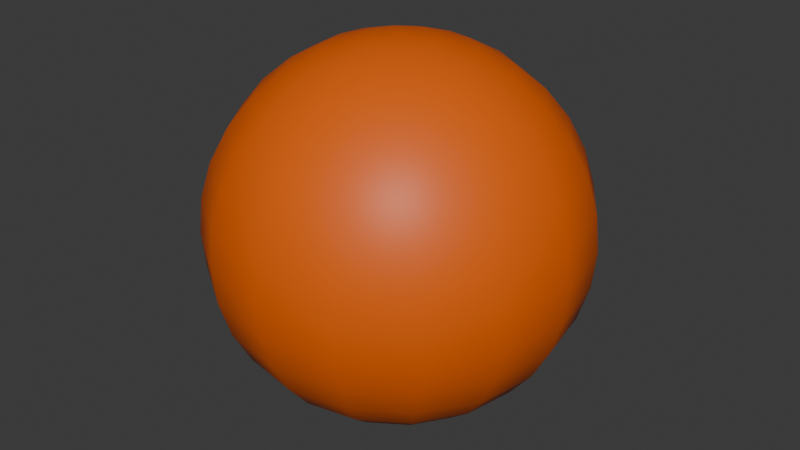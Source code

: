 # Source: ball.blend  (saved by Blender 4.0.36; exported with 4.5.12 LTS)
import bpy
from mathutils import Matrix  # noqa: F401  (used for matrix-valued properties, if any)

bpy.ops.wm.read_factory_settings(use_empty=True)
scene = bpy.context.scene
scene.name = 'Scene'

# ---- collections
col_collection = bpy.data.collections.new('Collection'); scene.collection.children.link(col_collection)

# ---- materials (node trees are filled in below, after node groups)
mat_x = bpy.data.materials.new('マテリアル')
mat_x.use_transparent_shadow = False

# ---- material node trees
mat_x.use_nodes = True; mat_x.node_tree.nodes.clear()
_N = mat_x.node_tree.nodes; _L = mat_x.node_tree.links
n0 = _N.new('ShaderNodeBsdfPrincipled'); n0.name = 'プリンシプルBSDF'; n0.location = (10, 300)
n0.inputs[0].default_value = (0.8008, 0.1196, 0.0, 1.0)
n0.inputs[3].default_value = 1.45
n1 = _N.new('ShaderNodeOutputMaterial'); n1.name = 'マテリアル出力'; n1.location = (300, 300)
_L.new(n0.outputs[0], n1.inputs[0])
n1.is_active_output = True

# ---- world
world_world = bpy.data.worlds.new('World'); scene.world = world_world
world_world.use_nodes = True; world_world.node_tree.nodes.clear()
_N = world_world.node_tree.nodes; _L = world_world.node_tree.links
n0 = _N.new('ShaderNodeOutputWorld'); n0.name = 'World Output'; n0.location = (300, 300)
n1 = _N.new('ShaderNodeBackground'); n1.name = 'Background'; n1.location = (10, 300)
n1.inputs[0].default_value = (0.05088, 0.05088, 0.05088, 1.0)
_L.new(n1.outputs[0], n0.inputs[0])
n0.is_active_output = True
world_world.color = (0.05088, 0.05088, 0.05088)
world_world.use_sun_shadow = False
world_world.sun_shadow_jitter_overblur = 0.0

# ---- meshes
me_x = bpy.data.meshes.new('球')
me_x.from_pydata([(0.0, 0.1951, 0.9808), (0.0, 0.3827, 0.9239), (0.0, 0.7071, 0.7071), (0.0, 0.9239, 0.3827), (0.0, 0.9808, 0.1951), (0.0, 0.9808, -0.1951), (0.0, 0.8315, -0.5556), (0.0, 0.5556, -0.8315), (0.0, 0.3827, -0.9239), (0.0, 0.1951, -0.9808), (0.07466, 0.1802, 0.9808), (0.1464, 0.3536, 0.9239), (0.2126, 0.5133, 0.8315), (0.2706, 0.6533, 0.7071), (0.3182, 0.7682, 0.5556), (0.3536, 0.8536, 0.3827), (0.3753, 0.9061, 0.1951), (0.3827, 0.9239, 0.0), (0.3753, 0.9061, -0.1951), (0.3536, 0.8536, -0.3827), (0.3182, 0.7682, -0.5556), (0.2706, 0.6533, -0.7071), (0.2126, 0.5133, -0.8315), (0.1464, 0.3536, -0.9239), (0.07466, 0.1802, -0.9808), (0.1379, 0.1379, 0.9808), (0.2706, 0.2706, 0.9239), (0.3928, 0.3928, 0.8315), (0.5, 0.5, 0.7071), (0.5879, 0.5879, 0.5556), (0.6533, 0.6533, 0.3827), (0.6935, 0.6935, 0.1951), (0.7071, 0.7071, 0.0), (0.6935, 0.6935, -0.1951), (0.6533, 0.6533, -0.3827), (0.5879, 0.5879, -0.5556), (0.5, 0.5, -0.7071), (0.3928, 0.3928, -0.8315), (0.2706, 0.2706, -0.9239), (0.1379, 0.1379, -0.9808), (0.1802, 0.07466, 0.9808), (0.3536, 0.1464, 0.9239), (0.5133, 0.2126, 0.8315), (0.6533, 0.2706, 0.7071), (0.7682, 0.3182, 0.5556), (0.8536, 0.3536, 0.3827), (0.9061, 0.3753, 0.1951), (0.9239, 0.3827, 0.0), (0.9061, 0.3753, -0.1951), (0.8536, 0.3536, -0.3827), (0.7682, 0.3182, -0.5556), (0.6533, 0.2706, -0.7071), (0.5133, 0.2126, -0.8315), (0.3536, 0.1464, -0.9239), (0.1802, 0.07466, -0.9808), (0.1951, -5.215e-08, 0.9808), (0.3827, -4.47e-08, 0.9239), (0.5556, -7.451e-08, 0.8315), (0.7071, -8.941e-08, 0.7071), (0.8315, -8.941e-08, 0.5556), (0.9239, -1.192e-07, 0.3827), (0.9808, -1.49e-07, 0.1951), (1.0, -1.49e-07, 0.0), (0.9808, -1.49e-07, -0.1951), (0.9239, -1.192e-07, -0.3827), (0.8315, -8.941e-08, -0.5556), (0.7071, -8.941e-08, -0.7071), (0.5556, -7.451e-08, -0.8315), (0.3827, -4.47e-08, -0.9239), (0.1951, -5.215e-08, -0.9808), (0.1802, -0.07466, 0.9808), (0.3536, -0.1464, 0.9239), (0.5133, -0.2126, 0.8315), (0.6533, -0.2706, 0.7071), (0.7682, -0.3182, 0.5556), (0.8536, -0.3536, 0.3827), (0.9061, -0.3753, 0.1951), (0.9239, -0.3827, 0.0), (0.9061, -0.3753, -0.1951), (0.8536, -0.3536, -0.3827), (0.7682, -0.3182, -0.5556), (0.6533, -0.2706, -0.7071), (0.5133, -0.2126, -0.8315), (0.3536, -0.1464, -0.9239), (0.1802, -0.07466, -0.9808), (0.1379, -0.1379, 0.9808), (0.2706, -0.2706, 0.9239), (0.3928, -0.3928, 0.8315), (0.5, -0.5, 0.7071), (0.5879, -0.5879, 0.5556), (0.6533, -0.6533, 0.3827), (0.6935, -0.6935, 0.1951), (0.7071, -0.7071, 0.0), (0.6935, -0.6935, -0.1951), (0.6533, -0.6533, -0.3827), (0.5879, -0.5879, -0.5556), (0.5, -0.5, -0.7071), (0.3928, -0.3928, -0.8315), (0.2706, -0.2706, -0.9239), (0.1379, -0.1379, -0.9808), (0.07466, -0.1802, 0.9808), (0.1464, -0.3536, 0.9239), (0.2126, -0.5133, 0.8315), (0.2706, -0.6533, 0.7071), (0.3182, -0.7682, 0.5556), (0.3536, -0.8536, 0.3827), (0.3753, -0.9061, 0.1951), (0.3827, -0.9239, 0.0), (0.3753, -0.9061, -0.1951), (0.3536, -0.8536, -0.3827), (0.3182, -0.7682, -0.5556), (0.2706, -0.6533, -0.7071), (0.2126, -0.5133, -0.8315), (0.1464, -0.3536, -0.9239), (0.07466, -0.1802, -0.9808), (-6.706e-08, -0.1951, 0.9808), (-1.192e-07, -0.3827, 0.9239), (-1.49e-07, -0.5556, 0.8315), (-2.235e-07, -0.7071, 0.7071), (-1.788e-07, -0.8315, 0.5556), (-2.384e-07, -0.9239, 0.3827), (-2.682e-07, -0.9808, 0.1951), (-3.576e-07, -1.0, 0.0), (-2.682e-07, -0.9808, -0.1951), (-2.384e-07, -0.9239, -0.3827), (-1.788e-07, -0.8315, -0.5556), (-2.235e-07, -0.7071, -0.7071), (-1.49e-07, -0.5556, -0.8315), (-1.192e-07, -0.3827, -0.9239), (-6.706e-08, -0.1951, -0.9808), (-0.07466, -0.1802, 0.9808), (-0.1464, -0.3536, 0.9239), (-0.2126, -0.5133, 0.8315), (-0.2706, -0.6533, 0.7071), (-0.3182, -0.7682, 0.5556), (-0.3536, -0.8536, 0.3827), (-0.3753, -0.9061, 0.1951), (-0.3827, -0.9239, 0.0), (-0.3753, -0.9061, -0.1951), (-0.3536, -0.8536, -0.3827), (-0.3182, -0.7682, -0.5556), (-0.2706, -0.6533, -0.7071), (-0.2126, -0.5133, -0.8315), (-0.1464, -0.3536, -0.9239), (-0.07466, -0.1802, -0.9808), (0.0, 0.0, -1.0), (-0.1379, -0.1379, 0.9808), (-0.2706, -0.2706, 0.9239), (-0.3928, -0.3928, 0.8315), (-0.5, -0.5, 0.7071), (-0.5879, -0.5879, 0.5556), (-0.6533, -0.6533, 0.3827), (-0.6935, -0.6935, 0.1951), (-0.7071, -0.7071, 0.0), (-0.6935, -0.6935, -0.1951), (-0.6533, -0.6533, -0.3827), (-0.5879, -0.5879, -0.5556), (-0.5, -0.5, -0.7071), (-0.3928, -0.3928, -0.8315), (-0.2706, -0.2706, -0.9239), (-0.1379, -0.1379, -0.9808), (-0.1802, -0.07466, 0.9808), (-0.3536, -0.1464, 0.9239), (-0.5133, -0.2126, 0.8315), (-0.6533, -0.2706, 0.7071), (-0.7682, -0.3182, 0.5556), (-0.8536, -0.3536, 0.3827), (-0.9061, -0.3753, 0.1951), (-0.9239, -0.3827, 0.0), (-0.9061, -0.3753, -0.1951), (-0.8536, -0.3536, -0.3827), (-0.7682, -0.3182, -0.5556), (-0.6533, -0.2706, -0.7071), (-0.5133, -0.2126, -0.8315), (-0.3536, -0.1464, -0.9239), (-0.1802, -0.07466, -0.9808), (0.0, 0.0, 1.0), (-0.1951, 8.196e-08, 0.9808), (-0.3827, 1.788e-07, 0.9239), (-0.5556, 1.937e-07, 0.8315), (-0.7071, 3.278e-07, 0.7071), (-0.8315, 3.278e-07, 0.5556), (-0.9239, 3.576e-07, 0.3827), (-0.9808, 3.874e-07, 0.1951), (-1.0, 5.066e-07, 0.0), (-0.9808, 3.874e-07, -0.1951), (-0.9239, 3.576e-07, -0.3827), (-0.8315, 3.278e-07, -0.5556), (-0.7071, 3.278e-07, -0.7071), (-0.5556, 1.937e-07, -0.8315), (-0.3827, 1.788e-07, -0.9239), (-0.1951, 8.196e-08, -0.9808), (-0.1802, 0.07466, 0.9808), (-0.3536, 0.1464, 0.9239), (-0.5133, 0.2126, 0.8315), (-0.6533, 0.2706, 0.7071), (-0.7682, 0.3182, 0.5556), (-0.8536, 0.3536, 0.3827), (-0.9061, 0.3753, 0.1951), (-0.9239, 0.3827, 0.0), (-0.9061, 0.3753, -0.1951), (-0.8536, 0.3536, -0.3827), (-0.7682, 0.3182, -0.5556), (-0.6533, 0.2706, -0.7071), (-0.5133, 0.2126, -0.8315), (-0.3536, 0.1464, -0.9239), (-0.1802, 0.07466, -0.9808), (-0.1379, 0.1379, 0.9808), (-0.2706, 0.2706, 0.9239), (-0.3928, 0.3928, 0.8315), (-0.5, 0.5, 0.7071), (-0.5879, 0.5879, 0.5556), (-0.6533, 0.6533, 0.3827), (-0.6935, 0.6935, 0.1951), (-0.7071, 0.7071, 0.0), (-0.6935, 0.6935, -0.1951), (-0.6533, 0.6533, -0.3827), (-0.5879, 0.5879, -0.5556), (-0.5, 0.5, -0.7071), (-0.3928, 0.3928, -0.8315), (-0.2706, 0.2706, -0.9239), (-0.1379, 0.1379, -0.9808), (-0.07466, 0.1802, 0.9808), (-0.1464, 0.3536, 0.9239), (-0.2126, 0.5133, 0.8315), (-0.2706, 0.6533, 0.7071), (-0.3182, 0.7682, 0.5556), (-0.3536, 0.8536, 0.3827), (-0.3753, 0.9061, 0.1951), (-0.3827, 0.9239, 0.0), (-0.3753, 0.9061, -0.1951), (-0.3536, 0.8536, -0.3827), (-0.3182, 0.7682, -0.5556), (-0.2706, 0.6533, -0.7071), (-0.2126, 0.5133, -0.8315), (-0.1464, 0.3536, -0.9239), (-0.07466, 0.1802, -0.9808), (2.384e-07, 0.5556, 0.8315), (4.47e-07, 0.8315, 0.5556), (6.258e-07, 1.0, 0.0), (5.066e-07, 0.9239, -0.3827), (4.47e-07, 0.7071, -0.7071)], [], [(3, 14, 15), (8, 22, 23), (4, 15, 16), (9, 23, 24), (239, 16, 17), (0, 176, 10), (145, 9, 24), (5, 17, 18), (1, 10, 11), (240, 18, 19), (237, 11, 12), (6, 19, 20), (2, 12, 13), (241, 20, 21), (238, 13, 14), (7, 21, 22), (21, 35, 36), (14, 28, 29), (22, 36, 37), (15, 29, 30), (23, 37, 38), (16, 30, 31), (24, 38, 39), (17, 31, 32), (10, 176, 25), (145, 24, 39), (18, 32, 33), (11, 25, 26), (19, 33, 34), (12, 26, 27), (20, 34, 35), (13, 27, 28), (145, 39, 54), (33, 47, 48), (26, 40, 41), (34, 48, 49), (27, 41, 42), (35, 49, 50), (28, 42, 43), (36, 50, 51), (29, 43, 44), (37, 51, 52), (30, 44, 45), (38, 52, 53), (31, 45, 46), (39, 53, 54), (32, 46, 47), (25, 176, 40), (52, 66, 67), (45, 59, 60), (53, 67, 68), (46, 60, 61), (54, 68, 69), (47, 61, 62), (40, 176, 55), (145, 54, 69), (48, 62, 63), (41, 55, 56), (49, 63, 64), (42, 56, 57), (50, 64, 65), (43, 57, 58), (51, 65, 66), (44, 58, 59), (56, 70, 71), (64, 78, 79), (57, 71, 72), (65, 79, 80), (58, 72, 73), (66, 80, 81), (59, 73, 74), (67, 81, 82), (60, 74, 75), (68, 82, 83), (61, 75, 76), (69, 83, 84), (62, 76, 77), (55, 176, 70), (145, 69, 84), (63, 77, 78), (75, 89, 90), (83, 97, 98), (76, 90, 91), (84, 98, 99), (77, 91, 92), (70, 176, 85), (145, 84, 99), (78, 92, 93), (71, 85, 86), (79, 93, 94), (72, 86, 87), (80, 94, 95), (73, 87, 88), (81, 95, 96), (74, 88, 89), (82, 96, 97), (94, 108, 109), (87, 101, 102), (95, 109, 110), (88, 102, 103), (96, 110, 111), (89, 103, 104), (97, 111, 112), (90, 104, 105), (98, 112, 113), (91, 105, 106), (99, 113, 114), (92, 106, 107), (85, 176, 100), (145, 99, 114), (93, 107, 108), (86, 100, 101), (113, 127, 128), (106, 120, 121), (114, 128, 129), (107, 121, 122), (100, 176, 115), (145, 114, 129), (108, 122, 123), (101, 115, 116), (109, 123, 124), (102, 116, 117), (110, 124, 125), (103, 117, 118), (111, 125, 126), (104, 118, 119), (112, 126, 127), (105, 119, 120), (117, 131, 132), (125, 139, 140), (118, 132, 133), (126, 140, 141), (119, 133, 134), (127, 141, 142), (120, 134, 135), (128, 142, 143), (121, 135, 136), (129, 143, 144), (122, 136, 137), (115, 176, 130), (145, 129, 144), (123, 137, 138), (116, 130, 131), (124, 138, 139), (136, 151, 152), (144, 159, 160), (137, 152, 153), (130, 176, 146), (145, 144, 160), (138, 153, 154), (131, 146, 147), (139, 154, 155), (132, 147, 148), (140, 155, 156), (133, 148, 149), (141, 156, 157), (134, 149, 150), (142, 157, 158), (135, 150, 151), (143, 158, 159), (156, 170, 171), (149, 163, 164), (157, 171, 172), (150, 164, 165), (158, 172, 173), (151, 165, 166), (159, 173, 174), (152, 166, 167), (160, 174, 175), (153, 167, 168), (146, 176, 161), (145, 160, 175), (154, 168, 169), (147, 161, 162), (155, 169, 170), (148, 162, 163), (175, 190, 191), (168, 183, 184), (161, 176, 177), (145, 175, 191), (169, 184, 185), (162, 177, 178), (170, 185, 186), (163, 178, 179), (171, 186, 187), (164, 179, 180), (172, 187, 188), (165, 180, 181), (173, 188, 189), (166, 181, 182), (174, 189, 190), (167, 182, 183), (188, 202, 203), (181, 195, 196), (189, 203, 204), (182, 196, 197), (190, 204, 205), (183, 197, 198), (191, 205, 206), (184, 198, 199), (177, 176, 192), (145, 191, 206), (185, 199, 200), (178, 192, 193), (186, 200, 201), (179, 193, 194), (187, 201, 202), (180, 194, 195), (192, 176, 207), (145, 206, 221), (200, 214, 215), (193, 207, 208), (201, 215, 216), (194, 208, 209), (202, 216, 217), (195, 209, 210), (203, 217, 218), (196, 210, 211), (204, 218, 219), (197, 211, 212), (205, 219, 220), (198, 212, 213), (206, 220, 221), (199, 213, 214), (211, 225, 226), (219, 233, 234), (212, 226, 227), (220, 234, 235), (213, 227, 228), (221, 235, 236), (214, 228, 229), (207, 176, 222), (145, 221, 236), (215, 229, 230), (208, 222, 223), (216, 230, 231), (209, 223, 224), (217, 231, 232), (210, 224, 225), (218, 232, 233), (230, 239, 5), (223, 0, 1), (231, 5, 240), (224, 1, 237), (232, 240, 6), (225, 237, 2), (233, 6, 241), (226, 2, 238), (234, 241, 7), (227, 238, 3), (235, 7, 8), (228, 3, 4), (236, 8, 9), (229, 4, 239), (222, 176, 0), (145, 236, 9), (3, 238, 14), (8, 7, 22), (4, 3, 15), (9, 8, 23), (239, 4, 16), (5, 239, 17), (1, 0, 10), (240, 5, 18), (237, 1, 11), (6, 240, 19), (2, 237, 12), (241, 6, 20), (238, 2, 13), (7, 241, 21), (21, 20, 35), (14, 13, 28), (22, 21, 36), (15, 14, 29), (23, 22, 37), (16, 15, 30), (24, 23, 38), (17, 16, 31), (18, 17, 32), (11, 10, 25), (19, 18, 33), (12, 11, 26), (20, 19, 34), (13, 12, 27), (33, 32, 47), (26, 25, 40), (34, 33, 48), (27, 26, 41), (35, 34, 49), (28, 27, 42), (36, 35, 50), (29, 28, 43), (37, 36, 51), (30, 29, 44), (38, 37, 52), (31, 30, 45), (39, 38, 53), (32, 31, 46), (52, 51, 66), (45, 44, 59), (53, 52, 67), (46, 45, 60), (54, 53, 68), (47, 46, 61), (48, 47, 62), (41, 40, 55), (49, 48, 63), (42, 41, 56), (50, 49, 64), (43, 42, 57), (51, 50, 65), (44, 43, 58), (56, 55, 70), (64, 63, 78), (57, 56, 71), (65, 64, 79), (58, 57, 72), (66, 65, 80), (59, 58, 73), (67, 66, 81), (60, 59, 74), (68, 67, 82), (61, 60, 75), (69, 68, 83), (62, 61, 76), (63, 62, 77), (75, 74, 89), (83, 82, 97), (76, 75, 90), (84, 83, 98), (77, 76, 91), (78, 77, 92), (71, 70, 85), (79, 78, 93), (72, 71, 86), (80, 79, 94), (73, 72, 87), (81, 80, 95), (74, 73, 88), (82, 81, 96), (94, 93, 108), (87, 86, 101), (95, 94, 109), (88, 87, 102), (96, 95, 110), (89, 88, 103), (97, 96, 111), (90, 89, 104), (98, 97, 112), (91, 90, 105), (99, 98, 113), (92, 91, 106), (93, 92, 107), (86, 85, 100), (113, 112, 127), (106, 105, 120), (114, 113, 128), (107, 106, 121), (108, 107, 122), (101, 100, 115), (109, 108, 123), (102, 101, 116), (110, 109, 124), (103, 102, 117), (111, 110, 125), (104, 103, 118), (112, 111, 126), (105, 104, 119), (117, 116, 131), (125, 124, 139), (118, 117, 132), (126, 125, 140), (119, 118, 133), (127, 126, 141), (120, 119, 134), (128, 127, 142), (121, 120, 135), (129, 128, 143), (122, 121, 136), (123, 122, 137), (116, 115, 130), (124, 123, 138), (136, 135, 151), (144, 143, 159), (137, 136, 152), (138, 137, 153), (131, 130, 146), (139, 138, 154), (132, 131, 147), (140, 139, 155), (133, 132, 148), (141, 140, 156), (134, 133, 149), (142, 141, 157), (135, 134, 150), (143, 142, 158), (156, 155, 170), (149, 148, 163), (157, 156, 171), (150, 149, 164), (158, 157, 172), (151, 150, 165), (159, 158, 173), (152, 151, 166), (160, 159, 174), (153, 152, 167), (154, 153, 168), (147, 146, 161), (155, 154, 169), (148, 147, 162), (175, 174, 190), (168, 167, 183), (169, 168, 184), (162, 161, 177), (170, 169, 185), (163, 162, 178), (171, 170, 186), (164, 163, 179), (172, 171, 187), (165, 164, 180), (173, 172, 188), (166, 165, 181), (174, 173, 189), (167, 166, 182), (188, 187, 202), (181, 180, 195), (189, 188, 203), (182, 181, 196), (190, 189, 204), (183, 182, 197), (191, 190, 205), (184, 183, 198), (185, 184, 199), (178, 177, 192), (186, 185, 200), (179, 178, 193), (187, 186, 201), (180, 179, 194), (200, 199, 214), (193, 192, 207), (201, 200, 215), (194, 193, 208), (202, 201, 216), (195, 194, 209), (203, 202, 217), (196, 195, 210), (204, 203, 218), (197, 196, 211), (205, 204, 219), (198, 197, 212), (206, 205, 220), (199, 198, 213), (211, 210, 225), (219, 218, 233), (212, 211, 226), (220, 219, 234), (213, 212, 227), (221, 220, 235), (214, 213, 228), (215, 214, 229), (208, 207, 222), (216, 215, 230), (209, 208, 223), (217, 216, 231), (210, 209, 224), (218, 217, 232), (230, 229, 239), (223, 222, 0), (231, 230, 5), (224, 223, 1), (232, 231, 240), (225, 224, 237), (233, 232, 6), (226, 225, 2), (234, 233, 241), (227, 226, 238), (235, 234, 7), (228, 227, 3), (236, 235, 8), (229, 228, 4)])
me_x.polygons.foreach_set('use_smooth', [True] * 480)
_uv = me_x.uv_layers.new(name='UVマップ')
_uv.uv.foreach_set('vector', [0.75, 0.625, 0.6875, 0.6875, 0.6875, 0.625, 0.75, 0.125, 0.6875, 0.1875, 0.6875, 0.125, 0.75, 0.5625, 0.6875, 0.625, 0.6875, 0.5625, 0.75, 0.0625, 0.6875, 0.125, 0.6875, 0.0625, 0.75, 0.5, 0.6875, 0.5625, 0.6875, 0.5, 0.75, 0.9375, 0.7188, 1.0, 0.6875, 0.9375, 0.7188, 0.0, 0.75, 0.0625, 0.6875, 0.0625, 0.75, 0.4375, 0.6875, 0.5, 0.6875, 0.4375, 0.75, 0.875, 0.6875, 0.9375, 0.6875, 0.875, 0.75, 0.375, 0.6875, 0.4375, 0.6875, 0.375, 0.75, 0.8125, 0.6875, 0.875, 0.6875, 0.8125, 0.75, 0.3125, 0.6875, 0.375, 0.6875, 0.3125, 0.75, 0.75, 0.6875, 0.8125, 0.6875, 0.75, 0.75, 0.25, 0.6875, 0.3125, 0.6875, 0.25, 0.75, 0.6875, 0.6875, 0.75, 0.6875, 0.6875, 0.75, 0.1875, 0.6875, 0.25, 0.6875, 0.1875, 0.6875, 0.25, 0.625, 0.3125, 0.625, 0.25, 0.6875, 0.6875, 0.625, 0.75, 0.625, 0.6875, 0.6875, 0.1875, 0.625, 0.25, 0.625, 0.1875, 0.6875, 0.625, 0.625, 0.6875, 0.625, 0.625, 0.6875, 0.125, 0.625, 0.1875, 0.625, 0.125, 0.6875, 0.5625, 0.625, 0.625, 0.625, 0.5625, 0.6875, 0.0625, 0.625, 0.125, 0.625, 0.0625, 0.6875, 0.5, 0.625, 0.5625, 0.625, 0.5, 0.6875, 0.9375, 0.6562, 1.0, 0.625, 0.9375, 0.6562, 0.0, 0.6875, 0.0625, 0.625, 0.0625, 0.6875, 0.4375, 0.625, 0.5, 0.625, 0.4375, 0.6875, 0.875, 0.625, 0.9375, 0.625, 0.875, 0.6875, 0.375, 0.625, 0.4375, 0.625, 0.375, 0.6875, 0.8125, 0.625, 0.875, 0.625, 0.8125, 0.6875, 0.3125, 0.625, 0.375, 0.625, 0.3125, 0.6875, 0.75, 0.625, 0.8125, 0.625, 0.75, 0.5938, 0.0, 0.625, 0.0625, 0.5625, 0.0625, 0.625, 0.4375, 0.5625, 0.5, 0.5625, 0.4375, 0.625, 0.875, 0.5625, 0.9375, 0.5625, 0.875, 0.625, 0.375, 0.5625, 0.4375, 0.5625, 0.375, 0.625, 0.8125, 0.5625, 0.875, 0.5625, 0.8125, 0.625, 0.3125, 0.5625, 0.375, 0.5625, 0.3125, 0.625, 0.75, 0.5625, 0.8125, 0.5625, 0.75, 0.625, 0.25, 0.5625, 0.3125, 0.5625, 0.25, 0.625, 0.6875, 0.5625, 0.75, 0.5625, 0.6875, 0.625, 0.1875, 0.5625, 0.25, 0.5625, 0.1875, 0.625, 0.625, 0.5625, 0.6875, 0.5625, 0.625, 0.625, 0.125, 0.5625, 0.1875, 0.5625, 0.125, 0.625, 0.5625, 0.5625, 0.625, 0.5625, 0.5625, 0.625, 0.0625, 0.5625, 0.125, 0.5625, 0.0625, 0.625, 0.5, 0.5625, 0.5625, 0.5625, 0.5, 0.625, 0.9375, 0.5938, 1.0, 0.5625, 0.9375, 0.5625, 0.1875, 0.5, 0.25, 0.5, 0.1875, 0.5625, 0.625, 0.5, 0.6875, 0.5, 0.625, 0.5625, 0.125, 0.5, 0.1875, 0.5, 0.125, 0.5625, 0.5625, 0.5, 0.625, 0.5, 0.5625, 0.5625, 0.0625, 0.5, 0.125, 0.5, 0.0625, 0.5625, 0.5, 0.5, 0.5625, 0.5, 0.5, 0.5625, 0.9375, 0.5312, 1.0, 0.5, 0.9375, 0.5312, 0.0, 0.5625, 0.0625, 0.5, 0.0625, 0.5625, 0.4375, 0.5, 0.5, 0.5, 0.4375, 0.5625, 0.875, 0.5, 0.9375, 0.5, 0.875, 0.5625, 0.375, 0.5, 0.4375, 0.5, 0.375, 0.5625, 0.8125, 0.5, 0.875, 0.5, 0.8125, 0.5625, 0.3125, 0.5, 0.375, 0.5, 0.3125, 0.5625, 0.75, 0.5, 0.8125, 0.5, 0.75, 0.5625, 0.25, 0.5, 0.3125, 0.5, 0.25, 0.5625, 0.6875, 0.5, 0.75, 0.5, 0.6875, 0.5, 0.875, 0.4375, 0.9375, 0.4375, 0.875, 0.5, 0.375, 0.4375, 0.4375, 0.4375, 0.375, 0.5, 0.8125, 0.4375, 0.875, 0.4375, 0.8125, 0.5, 0.3125, 0.4375, 0.375, 0.4375, 0.3125, 0.5, 0.75, 0.4375, 0.8125, 0.4375, 0.75, 0.5, 0.25, 0.4375, 0.3125, 0.4375, 0.25, 0.5, 0.6875, 0.4375, 0.75, 0.4375, 0.6875, 0.5, 0.1875, 0.4375, 0.25, 0.4375, 0.1875, 0.5, 0.625, 0.4375, 0.6875, 0.4375, 0.625, 0.5, 0.125, 0.4375, 0.1875, 0.4375, 0.125, 0.5, 0.5625, 0.4375, 0.625, 0.4375, 0.5625, 0.5, 0.0625, 0.4375, 0.125, 0.4375, 0.0625, 0.5, 0.5, 0.4375, 0.5625, 0.4375, 0.5, 0.5, 0.9375, 0.4687, 1.0, 0.4375, 0.9375, 0.4687, 0.0, 0.5, 0.0625, 0.4375, 0.0625, 0.5, 0.4375, 0.4375, 0.5, 0.4375, 0.4375, 0.4375, 0.625, 0.375, 0.6875, 0.375, 0.625, 0.4375, 0.125, 0.375, 0.1875, 0.375, 0.125, 0.4375, 0.5625, 0.375, 0.625, 0.375, 0.5625, 0.4375, 0.0625, 0.375, 0.125, 0.375, 0.0625, 0.4375, 0.5, 0.375, 0.5625, 0.375, 0.5, 0.4375, 0.9375, 0.4062, 1.0, 0.375, 0.9375, 0.4062, 0.0, 0.4375, 0.0625, 0.375, 0.0625, 0.4375, 0.4375, 0.375, 0.5, 0.375, 0.4375, 0.4375, 0.875, 0.375, 0.9375, 0.375, 0.875, 0.4375, 0.375, 0.375, 0.4375, 0.375, 0.375, 0.4375, 0.8125, 0.375, 0.875, 0.375, 0.8125, 0.4375, 0.3125, 0.375, 0.375, 0.375, 0.3125, 0.4375, 0.75, 0.375, 0.8125, 0.375, 0.75, 0.4375, 0.25, 0.375, 0.3125, 0.375, 0.25, 0.4375, 0.6875, 0.375, 0.75, 0.375, 0.6875, 0.4375, 0.1875, 0.375, 0.25, 0.375, 0.1875, 0.375, 0.375, 0.3125, 0.4375, 0.3125, 0.375, 0.375, 0.8125, 0.3125, 0.875, 0.3125, 0.8125, 0.375, 0.3125, 0.3125, 0.375, 0.3125, 0.3125, 0.375, 0.75, 0.3125, 0.8125, 0.3125, 0.75, 0.375, 0.25, 0.3125, 0.3125, 0.3125, 0.25, 0.375, 0.6875, 0.3125, 0.75, 0.3125, 0.6875, 0.375, 0.1875, 0.3125, 0.25, 0.3125, 0.1875, 0.375, 0.625, 0.3125, 0.6875, 0.3125, 0.625, 0.375, 0.125, 0.3125, 0.1875, 0.3125, 0.125, 0.375, 0.5625, 0.3125, 0.625, 0.3125, 0.5625, 0.375, 0.0625, 0.3125, 0.125, 0.3125, 0.0625, 0.375, 0.5, 0.3125, 0.5625, 0.3125, 0.5, 0.375, 0.9375, 0.3437, 1.0, 0.3125, 0.9375, 0.3437, 0.0, 0.375, 0.0625, 0.3125, 0.0625, 0.375, 0.4375, 0.3125, 0.5, 0.3125, 0.4375, 0.375, 0.875, 0.3125, 0.9375, 0.3125, 0.875, 0.3125, 0.125, 0.25, 0.1875, 0.25, 0.125, 0.3125, 0.5625, 0.25, 0.625, 0.25, 0.5625, 0.3125, 0.0625, 0.25, 0.125, 0.25, 0.0625, 0.3125, 0.5, 0.25, 0.5625, 0.25, 0.5, 0.3125, 0.9375, 0.2812, 1.0, 0.25, 0.9375, 0.2812, 0.0, 0.3125, 0.0625, 0.25, 0.0625, 0.3125, 0.4375, 0.25, 0.5, 0.25, 0.4375, 0.3125, 0.875, 0.25, 0.9375, 0.25, 0.875, 0.3125, 0.375, 0.25, 0.4375, 0.25, 0.375, 0.3125, 0.8125, 0.25, 0.875, 0.25, 0.8125, 0.3125, 0.3125, 0.25, 0.375, 0.25, 0.3125, 0.3125, 0.75, 0.25, 0.8125, 0.25, 0.75, 0.3125, 0.25, 0.25, 0.3125, 0.25, 0.25, 0.3125, 0.6875, 0.25, 0.75, 0.25, 0.6875, 0.3125, 0.1875, 0.25, 0.25, 0.25, 0.1875, 0.3125, 0.625, 0.25, 0.6875, 0.25, 0.625, 0.25, 0.8125, 0.1875, 0.875, 0.1875, 0.8125, 0.25, 0.3125, 0.1875, 0.375, 0.1875, 0.3125, 0.25, 0.75, 0.1875, 0.8125, 0.1875, 0.75, 0.25, 0.25, 0.1875, 0.3125, 0.1875, 0.25, 0.25, 0.6875, 0.1875, 0.75, 0.1875, 0.6875, 0.25, 0.1875, 0.1875, 0.25, 0.1875, 0.1875, 0.25, 0.625, 0.1875, 0.6875, 0.1875, 0.625, 0.25, 0.125, 0.1875, 0.1875, 0.1875, 0.125, 0.25, 0.5625, 0.1875, 0.625, 0.1875, 0.5625, 0.25, 0.0625, 0.1875, 0.125, 0.1875, 0.0625, 0.25, 0.5, 0.1875, 0.5625, 0.1875, 0.5, 0.25, 0.9375, 0.2187, 1.0, 0.1875, 0.9375, 0.2187, 0.0, 0.25, 0.0625, 0.1875, 0.0625, 0.25, 0.4375, 0.1875, 0.5, 0.1875, 0.4375, 0.25, 0.875, 0.1875, 0.9375, 0.1875, 0.875, 0.25, 0.375, 0.1875, 0.4375, 0.1875, 0.375, 0.1875, 0.5625, 0.125, 0.625, 0.125, 0.5625, 0.1875, 0.0625, 0.125, 0.125, 0.125, 0.0625, 0.1875, 0.5, 0.125, 0.5625, 0.125, 0.5, 0.1875, 0.9375, 0.1562, 1.0, 0.125, 0.9375, 0.1562, 0.0, 0.1875, 0.0625, 0.125, 0.0625, 0.1875, 0.4375, 0.125, 0.5, 0.125, 0.4375, 0.1875, 0.875, 0.125, 0.9375, 0.125, 0.875, 0.1875, 0.375, 0.125, 0.4375, 0.125, 0.375, 0.1875, 0.8125, 0.125, 0.875, 0.125, 0.8125, 0.1875, 0.3125, 0.125, 0.375, 0.125, 0.3125, 0.1875, 0.75, 0.125, 0.8125, 0.125, 0.75, 0.1875, 0.25, 0.125, 0.3125, 0.125, 0.25, 0.1875, 0.6875, 0.125, 0.75, 0.125, 0.6875, 0.1875, 0.1875, 0.125, 0.25, 0.125, 0.1875, 0.1875, 0.625, 0.125, 0.6875, 0.125, 0.625, 0.1875, 0.125, 0.125, 0.1875, 0.125, 0.125, 0.125, 0.3125, 0.0625, 0.375, 0.0625, 0.3125, 0.125, 0.75, 0.0625, 0.8125, 0.0625, 0.75, 0.125, 0.25, 0.0625, 0.3125, 0.0625, 0.25, 0.125, 0.6875, 0.0625, 0.75, 0.0625, 0.6875, 0.125, 0.1875, 0.0625, 0.25, 0.0625, 0.1875, 0.125, 0.625, 0.0625, 0.6875, 0.0625, 0.625, 0.125, 0.125, 0.0625, 0.1875, 0.0625, 0.125, 0.125, 0.5625, 0.0625, 0.625, 0.0625, 0.5625, 0.125, 0.0625, 0.0625, 0.125, 0.0625, 0.0625, 0.125, 0.5, 0.0625, 0.5625, 0.0625, 0.5, 0.125, 0.9375, 0.09375, 1.0, 0.0625, 0.9375, 0.09375, 0.0, 0.125, 0.0625, 0.0625, 0.0625, 0.125, 0.4375, 0.0625, 0.5, 0.0625, 0.4375, 0.125, 0.875, 0.0625, 0.9375, 0.0625, 0.875, 0.125, 0.375, 0.0625, 0.4375, 0.0625, 0.375, 0.125, 0.8125, 0.0625, 0.875, 0.0625, 0.8125, 0.0625, 0.0625, 0.0, 0.125, 0.0, 0.0625, 0.0625, 0.5, 0.0, 0.5625, 0.0, 0.5, 0.0625, 0.9375, 0.03125, 1.0, 0.0, 0.9375, 0.03125, 0.0, 0.0625, 0.0625, 0.0, 0.0625, 0.0625, 0.4375, 0.0, 0.5, 0.0, 0.4375, 0.0625, 0.875, 0.0, 0.9375, 0.0, 0.875, 0.0625, 0.375, 0.0, 0.4375, 0.0, 0.375, 0.0625, 0.8125, 0.0, 0.875, 0.0, 0.8125, 0.0625, 0.3125, 0.0, 0.375, 0.0, 0.3125, 0.0625, 0.75, 0.0, 0.8125, 0.0, 0.75, 0.0625, 0.25, 0.0, 0.3125, 0.0, 0.25, 0.0625, 0.6875, 0.0, 0.75, 0.0, 0.6875, 0.0625, 0.1875, 0.0, 0.25, 0.0, 0.1875, 0.0625, 0.625, 0.0, 0.6875, 0.0, 0.625, 0.0625, 0.125, 0.0, 0.1875, 0.0, 0.125, 0.0625, 0.5625, 0.0, 0.625, 0.0, 0.5625, 1.0, 0.25, 0.9375, 0.3125, 0.9375, 0.25, 1.0, 0.6875, 0.9375, 0.75, 0.9375, 0.6875, 1.0, 0.1875, 0.9375, 0.25, 0.9375, 0.1875, 1.0, 0.625, 0.9375, 0.6875, 0.9375, 0.625, 1.0, 0.125, 0.9375, 0.1875, 0.9375, 0.125, 1.0, 0.5625, 0.9375, 0.625, 0.9375, 0.5625, 1.0, 0.0625, 0.9375, 0.125, 0.9375, 0.0625, 1.0, 0.5, 0.9375, 0.5625, 0.9375, 0.5, 1.0, 0.9375, 0.9687, 1.0, 0.9375, 0.9375, 0.9687, 0.0, 1.0, 0.0625, 0.9375, 0.0625, 1.0, 0.4375, 0.9375, 0.5, 0.9375, 0.4375, 1.0, 0.875, 0.9375, 0.9375, 0.9375, 0.875, 1.0, 0.375, 0.9375, 0.4375, 0.9375, 0.375, 1.0, 0.8125, 0.9375, 0.875, 0.9375, 0.8125, 1.0, 0.3125, 0.9375, 0.375, 0.9375, 0.3125, 1.0, 0.75, 0.9375, 0.8125, 0.9375, 0.75, 0.9375, 0.9375, 0.9062, 1.0, 0.875, 0.9375, 0.9062, 0.0, 0.9375, 0.0625, 0.875, 0.0625, 0.9375, 0.4375, 0.875, 0.5, 0.875, 0.4375, 0.9375, 0.875, 0.875, 0.9375, 0.875, 0.875, 0.9375, 0.375, 0.875, 0.4375, 0.875, 0.375, 0.9375, 0.8125, 0.875, 0.875, 0.875, 0.8125, 0.9375, 0.3125, 0.875, 0.375, 0.875, 0.3125, 0.9375, 0.75, 0.875, 0.8125, 0.875, 0.75, 0.9375, 0.25, 0.875, 0.3125, 0.875, 0.25, 0.9375, 0.6875, 0.875, 0.75, 0.875, 0.6875, 0.9375, 0.1875, 0.875, 0.25, 0.875, 0.1875, 0.9375, 0.625, 0.875, 0.6875, 0.875, 0.625, 0.9375, 0.125, 0.875, 0.1875, 0.875, 0.125, 0.9375, 0.5625, 0.875, 0.625, 0.875, 0.5625, 0.9375, 0.0625, 0.875, 0.125, 0.875, 0.0625, 0.9375, 0.5, 0.875, 0.5625, 0.875, 0.5, 0.875, 0.6875, 0.8125, 0.75, 0.8125, 0.6875, 0.875, 0.1875, 0.8125, 0.25, 0.8125, 0.1875, 0.875, 0.625, 0.8125, 0.6875, 0.8125, 0.625, 0.875, 0.125, 0.8125, 0.1875, 0.8125, 0.125, 0.875, 0.5625, 0.8125, 0.625, 0.8125, 0.5625, 0.875, 0.0625, 0.8125, 0.125, 0.8125, 0.0625, 0.875, 0.5, 0.8125, 0.5625, 0.8125, 0.5, 0.875, 0.9375, 0.8437, 1.0, 0.8125, 0.9375, 0.8437, 0.0, 0.875, 0.0625, 0.8125, 0.0625, 0.875, 0.4375, 0.8125, 0.5, 0.8125, 0.4375, 0.875, 0.875, 0.8125, 0.9375, 0.8125, 0.875, 0.875, 0.375, 0.8125, 0.4375, 0.8125, 0.375, 0.875, 0.8125, 0.8125, 0.875, 0.8125, 0.8125, 0.875, 0.3125, 0.8125, 0.375, 0.8125, 0.3125, 0.875, 0.75, 0.8125, 0.8125, 0.8125, 0.75, 0.875, 0.25, 0.8125, 0.3125, 0.8125, 0.25, 0.8125, 0.4375, 0.75, 0.5, 0.75, 0.4375, 0.8125, 0.875, 0.75, 0.9375, 0.75, 0.875, 0.8125, 0.375, 0.75, 0.4375, 0.75, 0.375, 0.8125, 0.8125, 0.75, 0.875, 0.75, 0.8125, 0.8125, 0.3125, 0.75, 0.375, 0.75, 0.3125, 0.8125, 0.75, 0.75, 0.8125, 0.75, 0.75, 0.8125, 0.25, 0.75, 0.3125, 0.75, 0.25, 0.8125, 0.6875, 0.75, 0.75, 0.75, 0.6875, 0.8125, 0.1875, 0.75, 0.25, 0.75, 0.1875, 0.8125, 0.625, 0.75, 0.6875, 0.75, 0.625, 0.8125, 0.125, 0.75, 0.1875, 0.75, 0.125, 0.8125, 0.5625, 0.75, 0.625, 0.75, 0.5625, 0.8125, 0.0625, 0.75, 0.125, 0.75, 0.0625, 0.8125, 0.5, 0.75, 0.5625, 0.75, 0.5, 0.8125, 0.9375, 0.7812, 1.0, 0.75, 0.9375, 0.7812, 0.0, 0.8125, 0.0625, 0.75, 0.0625, 0.75, 0.625, 0.75, 0.6875, 0.6875, 0.6875, 0.75, 0.125, 0.75, 0.1875, 0.6875, 0.1875, 0.75, 0.5625, 0.75, 0.625, 0.6875, 0.625, 0.75, 0.0625, 0.75, 0.125, 0.6875, 0.125, 0.75, 0.5, 0.75, 0.5625, 0.6875, 0.5625, 0.75, 0.4375, 0.75, 0.5, 0.6875, 0.5, 0.75, 0.875, 0.75, 0.9375, 0.6875, 0.9375, 0.75, 0.375, 0.75, 0.4375, 0.6875, 0.4375, 0.75, 0.8125, 0.75, 0.875, 0.6875, 0.875, 0.75, 0.3125, 0.75, 0.375, 0.6875, 0.375, 0.75, 0.75, 0.75, 0.8125, 0.6875, 0.8125, 0.75, 0.25, 0.75, 0.3125, 0.6875, 0.3125, 0.75, 0.6875, 0.75, 0.75, 0.6875, 0.75, 0.75, 0.1875, 0.75, 0.25, 0.6875, 0.25, 0.6875, 0.25, 0.6875, 0.3125, 0.625, 0.3125, 0.6875, 0.6875, 0.6875, 0.75, 0.625, 0.75, 0.6875, 0.1875, 0.6875, 0.25, 0.625, 0.25, 0.6875, 0.625, 0.6875, 0.6875, 0.625, 0.6875, 0.6875, 0.125, 0.6875, 0.1875, 0.625, 0.1875, 0.6875, 0.5625, 0.6875, 0.625, 0.625, 0.625, 0.6875, 0.0625, 0.6875, 0.125, 0.625, 0.125, 0.6875, 0.5, 0.6875, 0.5625, 0.625, 0.5625, 0.6875, 0.4375, 0.6875, 0.5, 0.625, 0.5, 0.6875, 0.875, 0.6875, 0.9375, 0.625, 0.9375, 0.6875, 0.375, 0.6875, 0.4375, 0.625, 0.4375, 0.6875, 0.8125, 0.6875, 0.875, 0.625, 0.875, 0.6875, 0.3125, 0.6875, 0.375, 0.625, 0.375, 0.6875, 0.75, 0.6875, 0.8125, 0.625, 0.8125, 0.625, 0.4375, 0.625, 0.5, 0.5625, 0.5, 0.625, 0.875, 0.625, 0.9375, 0.5625, 0.9375, 0.625, 0.375, 0.625, 0.4375, 0.5625, 0.4375, 0.625, 0.8125, 0.625, 0.875, 0.5625, 0.875, 0.625, 0.3125, 0.625, 0.375, 0.5625, 0.375, 0.625, 0.75, 0.625, 0.8125, 0.5625, 0.8125, 0.625, 0.25, 0.625, 0.3125, 0.5625, 0.3125, 0.625, 0.6875, 0.625, 0.75, 0.5625, 0.75, 0.625, 0.1875, 0.625, 0.25, 0.5625, 0.25, 0.625, 0.625, 0.625, 0.6875, 0.5625, 0.6875, 0.625, 0.125, 0.625, 0.1875, 0.5625, 0.1875, 0.625, 0.5625, 0.625, 0.625, 0.5625, 0.625, 0.625, 0.0625, 0.625, 0.125, 0.5625, 0.125, 0.625, 0.5, 0.625, 0.5625, 0.5625, 0.5625, 0.5625, 0.1875, 0.5625, 0.25, 0.5, 0.25, 0.5625, 0.625, 0.5625, 0.6875, 0.5, 0.6875, 0.5625, 0.125, 0.5625, 0.1875, 0.5, 0.1875, 0.5625, 0.5625, 0.5625, 0.625, 0.5, 0.625, 0.5625, 0.0625, 0.5625, 0.125, 0.5, 0.125, 0.5625, 0.5, 0.5625, 0.5625, 0.5, 0.5625, 0.5625, 0.4375, 0.5625, 0.5, 0.5, 0.5, 0.5625, 0.875, 0.5625, 0.9375, 0.5, 0.9375, 0.5625, 0.375, 0.5625, 0.4375, 0.5, 0.4375, 0.5625, 0.8125, 0.5625, 0.875, 0.5, 0.875, 0.5625, 0.3125, 0.5625, 0.375, 0.5, 0.375, 0.5625, 0.75, 0.5625, 0.8125, 0.5, 0.8125, 0.5625, 0.25, 0.5625, 0.3125, 0.5, 0.3125, 0.5625, 0.6875, 0.5625, 0.75, 0.5, 0.75, 0.5, 0.875, 0.5, 0.9375, 0.4375, 0.9375, 0.5, 0.375, 0.5, 0.4375, 0.4375, 0.4375, 0.5, 0.8125, 0.5, 0.875, 0.4375, 0.875, 0.5, 0.3125, 0.5, 0.375, 0.4375, 0.375, 0.5, 0.75, 0.5, 0.8125, 0.4375, 0.8125, 0.5, 0.25, 0.5, 0.3125, 0.4375, 0.3125, 0.5, 0.6875, 0.5, 0.75, 0.4375, 0.75, 0.5, 0.1875, 0.5, 0.25, 0.4375, 0.25, 0.5, 0.625, 0.5, 0.6875, 0.4375, 0.6875, 0.5, 0.125, 0.5, 0.1875, 0.4375, 0.1875, 0.5, 0.5625, 0.5, 0.625, 0.4375, 0.625, 0.5, 0.0625, 0.5, 0.125, 0.4375, 0.125, 0.5, 0.5, 0.5, 0.5625, 0.4375, 0.5625, 0.5, 0.4375, 0.5, 0.5, 0.4375, 0.5, 0.4375, 0.625, 0.4375, 0.6875, 0.375, 0.6875, 0.4375, 0.125, 0.4375, 0.1875, 0.375, 0.1875, 0.4375, 0.5625, 0.4375, 0.625, 0.375, 0.625, 0.4375, 0.0625, 0.4375, 0.125, 0.375, 0.125, 0.4375, 0.5, 0.4375, 0.5625, 0.375, 0.5625, 0.4375, 0.4375, 0.4375, 0.5, 0.375, 0.5, 0.4375, 0.875, 0.4375, 0.9375, 0.375, 0.9375, 0.4375, 0.375, 0.4375, 0.4375, 0.375, 0.4375, 0.4375, 0.8125, 0.4375, 0.875, 0.375, 0.875, 0.4375, 0.3125, 0.4375, 0.375, 0.375, 0.375, 0.4375, 0.75, 0.4375, 0.8125, 0.375, 0.8125, 0.4375, 0.25, 0.4375, 0.3125, 0.375, 0.3125, 0.4375, 0.6875, 0.4375, 0.75, 0.375, 0.75, 0.4375, 0.1875, 0.4375, 0.25, 0.375, 0.25, 0.375, 0.375, 0.375, 0.4375, 0.3125, 0.4375, 0.375, 0.8125, 0.375, 0.875, 0.3125, 0.875, 0.375, 0.3125, 0.375, 0.375, 0.3125, 0.375, 0.375, 0.75, 0.375, 0.8125, 0.3125, 0.8125, 0.375, 0.25, 0.375, 0.3125, 0.3125, 0.3125, 0.375, 0.6875, 0.375, 0.75, 0.3125, 0.75, 0.375, 0.1875, 0.375, 0.25, 0.3125, 0.25, 0.375, 0.625, 0.375, 0.6875, 0.3125, 0.6875, 0.375, 0.125, 0.375, 0.1875, 0.3125, 0.1875, 0.375, 0.5625, 0.375, 0.625, 0.3125, 0.625, 0.375, 0.0625, 0.375, 0.125, 0.3125, 0.125, 0.375, 0.5, 0.375, 0.5625, 0.3125, 0.5625, 0.375, 0.4375, 0.375, 0.5, 0.3125, 0.5, 0.375, 0.875, 0.375, 0.9375, 0.3125, 0.9375, 0.3125, 0.125, 0.3125, 0.1875, 0.25, 0.1875, 0.3125, 0.5625, 0.3125, 0.625, 0.25, 0.625, 0.3125, 0.0625, 0.3125, 0.125, 0.25, 0.125, 0.3125, 0.5, 0.3125, 0.5625, 0.25, 0.5625, 0.3125, 0.4375, 0.3125, 0.5, 0.25, 0.5, 0.3125, 0.875, 0.3125, 0.9375, 0.25, 0.9375, 0.3125, 0.375, 0.3125, 0.4375, 0.25, 0.4375, 0.3125, 0.8125, 0.3125, 0.875, 0.25, 0.875, 0.3125, 0.3125, 0.3125, 0.375, 0.25, 0.375, 0.3125, 0.75, 0.3125, 0.8125, 0.25, 0.8125, 0.3125, 0.25, 0.3125, 0.3125, 0.25, 0.3125, 0.3125, 0.6875, 0.3125, 0.75, 0.25, 0.75, 0.3125, 0.1875, 0.3125, 0.25, 0.25, 0.25, 0.3125, 0.625, 0.3125, 0.6875, 0.25, 0.6875, 0.25, 0.8125, 0.25, 0.875, 0.1875, 0.875, 0.25, 0.3125, 0.25, 0.375, 0.1875, 0.375, 0.25, 0.75, 0.25, 0.8125, 0.1875, 0.8125, 0.25, 0.25, 0.25, 0.3125, 0.1875, 0.3125, 0.25, 0.6875, 0.25, 0.75, 0.1875, 0.75, 0.25, 0.1875, 0.25, 0.25, 0.1875, 0.25, 0.25, 0.625, 0.25, 0.6875, 0.1875, 0.6875, 0.25, 0.125, 0.25, 0.1875, 0.1875, 0.1875, 0.25, 0.5625, 0.25, 0.625, 0.1875, 0.625, 0.25, 0.0625, 0.25, 0.125, 0.1875, 0.125, 0.25, 0.5, 0.25, 0.5625, 0.1875, 0.5625, 0.25, 0.4375, 0.25, 0.5, 0.1875, 0.5, 0.25, 0.875, 0.25, 0.9375, 0.1875, 0.9375, 0.25, 0.375, 0.25, 0.4375, 0.1875, 0.4375, 0.1875, 0.5625, 0.1875, 0.625, 0.125, 0.625, 0.1875, 0.0625, 0.1875, 0.125, 0.125, 0.125, 0.1875, 0.5, 0.1875, 0.5625, 0.125, 0.5625, 0.1875, 0.4375, 0.1875, 0.5, 0.125, 0.5, 0.1875, 0.875, 0.1875, 0.9375, 0.125, 0.9375, 0.1875, 0.375, 0.1875, 0.4375, 0.125, 0.4375, 0.1875, 0.8125, 0.1875, 0.875, 0.125, 0.875, 0.1875, 0.3125, 0.1875, 0.375, 0.125, 0.375, 0.1875, 0.75, 0.1875, 0.8125, 0.125, 0.8125, 0.1875, 0.25, 0.1875, 0.3125, 0.125, 0.3125, 0.1875, 0.6875, 0.1875, 0.75, 0.125, 0.75, 0.1875, 0.1875, 0.1875, 0.25, 0.125, 0.25, 0.1875, 0.625, 0.1875, 0.6875, 0.125, 0.6875, 0.1875, 0.125, 0.1875, 0.1875, 0.125, 0.1875, 0.125, 0.3125, 0.125, 0.375, 0.0625, 0.375, 0.125, 0.75, 0.125, 0.8125, 0.0625, 0.8125, 0.125, 0.25, 0.125, 0.3125, 0.0625, 0.3125, 0.125, 0.6875, 0.125, 0.75, 0.0625, 0.75, 0.125, 0.1875, 0.125, 0.25, 0.0625, 0.25, 0.125, 0.625, 0.125, 0.6875, 0.0625, 0.6875, 0.125, 0.125, 0.125, 0.1875, 0.0625, 0.1875, 0.125, 0.5625, 0.125, 0.625, 0.0625, 0.625, 0.125, 0.0625, 0.125, 0.125, 0.0625, 0.125, 0.125, 0.5, 0.125, 0.5625, 0.0625, 0.5625, 0.125, 0.4375, 0.125, 0.5, 0.0625, 0.5, 0.125, 0.875, 0.125, 0.9375, 0.0625, 0.9375, 0.125, 0.375, 0.125, 0.4375, 0.0625, 0.4375, 0.125, 0.8125, 0.125, 0.875, 0.0625, 0.875, 0.0625, 0.0625, 0.0625, 0.125, 0.0, 0.125, 0.0625, 0.5, 0.0625, 0.5625, 0.0, 0.5625, 0.0625, 0.4375, 0.0625, 0.5, 0.0, 0.5, 0.0625, 0.875, 0.0625, 0.9375, 0.0, 0.9375, 0.0625, 0.375, 0.0625, 0.4375, 0.0, 0.4375, 0.0625, 0.8125, 0.0625, 0.875, 0.0, 0.875, 0.0625, 0.3125, 0.0625, 0.375, 0.0, 0.375, 0.0625, 0.75, 0.0625, 0.8125, 0.0, 0.8125, 0.0625, 0.25, 0.0625, 0.3125, 0.0, 0.3125, 0.0625, 0.6875, 0.0625, 0.75, 0.0, 0.75, 0.0625, 0.1875, 0.0625, 0.25, 0.0, 0.25, 0.0625, 0.625, 0.0625, 0.6875, 0.0, 0.6875, 0.0625, 0.125, 0.0625, 0.1875, 0.0, 0.1875, 0.0625, 0.5625, 0.0625, 0.625, 0.0, 0.625, 1.0, 0.25, 1.0, 0.3125, 0.9375, 0.3125, 1.0, 0.6875, 1.0, 0.75, 0.9375, 0.75, 1.0, 0.1875, 1.0, 0.25, 0.9375, 0.25, 1.0, 0.625, 1.0, 0.6875, 0.9375, 0.6875, 1.0, 0.125, 1.0, 0.1875, 0.9375, 0.1875, 1.0, 0.5625, 1.0, 0.625, 0.9375, 0.625, 1.0, 0.0625, 1.0, 0.125, 0.9375, 0.125, 1.0, 0.5, 1.0, 0.5625, 0.9375, 0.5625, 1.0, 0.4375, 1.0, 0.5, 0.9375, 0.5, 1.0, 0.875, 1.0, 0.9375, 0.9375, 0.9375, 1.0, 0.375, 1.0, 0.4375, 0.9375, 0.4375, 1.0, 0.8125, 1.0, 0.875, 0.9375, 0.875, 1.0, 0.3125, 1.0, 0.375, 0.9375, 0.375, 1.0, 0.75, 1.0, 0.8125, 0.9375, 0.8125, 0.9375, 0.4375, 0.9375, 0.5, 0.875, 0.5, 0.9375, 0.875, 0.9375, 0.9375, 0.875, 0.9375, 0.9375, 0.375, 0.9375, 0.4375, 0.875, 0.4375, 0.9375, 0.8125, 0.9375, 0.875, 0.875, 0.875, 0.9375, 0.3125, 0.9375, 0.375, 0.875, 0.375, 0.9375, 0.75, 0.9375, 0.8125, 0.875, 0.8125, 0.9375, 0.25, 0.9375, 0.3125, 0.875, 0.3125, 0.9375, 0.6875, 0.9375, 0.75, 0.875, 0.75, 0.9375, 0.1875, 0.9375, 0.25, 0.875, 0.25, 0.9375, 0.625, 0.9375, 0.6875, 0.875, 0.6875, 0.9375, 0.125, 0.9375, 0.1875, 0.875, 0.1875, 0.9375, 0.5625, 0.9375, 0.625, 0.875, 0.625, 0.9375, 0.0625, 0.9375, 0.125, 0.875, 0.125, 0.9375, 0.5, 0.9375, 0.5625, 0.875, 0.5625, 0.875, 0.6875, 0.875, 0.75, 0.8125, 0.75, 0.875, 0.1875, 0.875, 0.25, 0.8125, 0.25, 0.875, 0.625, 0.875, 0.6875, 0.8125, 0.6875, 0.875, 0.125, 0.875, 0.1875, 0.8125, 0.1875, 0.875, 0.5625, 0.875, 0.625, 0.8125, 0.625, 0.875, 0.0625, 0.875, 0.125, 0.8125, 0.125, 0.875, 0.5, 0.875, 0.5625, 0.8125, 0.5625, 0.875, 0.4375, 0.875, 0.5, 0.8125, 0.5, 0.875, 0.875, 0.875, 0.9375, 0.8125, 0.9375, 0.875, 0.375, 0.875, 0.4375, 0.8125, 0.4375, 0.875, 0.8125, 0.875, 0.875, 0.8125, 0.875, 0.875, 0.3125, 0.875, 0.375, 0.8125, 0.375, 0.875, 0.75, 0.875, 0.8125, 0.8125, 0.8125, 0.875, 0.25, 0.875, 0.3125, 0.8125, 0.3125, 0.8125, 0.4375, 0.8125, 0.5, 0.75, 0.5, 0.8125, 0.875, 0.8125, 0.9375, 0.75, 0.9375, 0.8125, 0.375, 0.8125, 0.4375, 0.75, 0.4375, 0.8125, 0.8125, 0.8125, 0.875, 0.75, 0.875, 0.8125, 0.3125, 0.8125, 0.375, 0.75, 0.375, 0.8125, 0.75, 0.8125, 0.8125, 0.75, 0.8125, 0.8125, 0.25, 0.8125, 0.3125, 0.75, 0.3125, 0.8125, 0.6875, 0.8125, 0.75, 0.75, 0.75, 0.8125, 0.1875, 0.8125, 0.25, 0.75, 0.25, 0.8125, 0.625, 0.8125, 0.6875, 0.75, 0.6875, 0.8125, 0.125, 0.8125, 0.1875, 0.75, 0.1875, 0.8125, 0.5625, 0.8125, 0.625, 0.75, 0.625, 0.8125, 0.0625, 0.8125, 0.125, 0.75, 0.125, 0.8125, 0.5, 0.8125, 0.5625, 0.75, 0.5625])
me_x.materials.append(mat_x)
me_x.update()

# ---- objects
ob_x = bpy.data.objects.new('球', me_x)

# ---- transforms, parenting, visibility, modifiers, constraints
ob_x.location = (0.0, 0.0, 1.0)

# ---- collection membership
col_collection.objects.link(ob_x)

# ---- scene / render settings (as saved in the file)
scene.frame_start = 1; scene.frame_end = 250; scene.frame_set(1)
scene.render.engine = 'BLENDER_EEVEE_NEXT'
scene.cycles.sampling_pattern = 'TABULATED_SOBOL'
bpy.context.view_layer.update()

# ---- added for rendering (the .blend has no active camera and no usable light): camera, sun
cam_auto = bpy.data.cameras.new('AutoCamera')
cam_auto.lens = 50.0
cam_auto.sensor_width = 36.0
cam_auto.clip_end = 1000.0
ob_auto_camera = bpy.data.objects.new('AutoCamera', cam_auto)
scene.collection.objects.link(ob_auto_camera)
ob_auto_camera.location = (3.20507, -3.84609, 3.56406)
ob_auto_camera.rotation_euler = (1.09748, -7.21219e-08, 0.694738)
scene.camera = ob_auto_camera
light_auto_sun = bpy.data.lights.new('AutoSun', 'SUN')
light_auto_sun.energy = 3.0
light_auto_sun.angle = 0.0523599
ob_auto_sun = bpy.data.objects.new('AutoSun', light_auto_sun)
scene.collection.objects.link(ob_auto_sun)
ob_auto_sun.rotation_euler = (0.872665, 0.174533, 0.523599)
bpy.context.view_layer.update()
